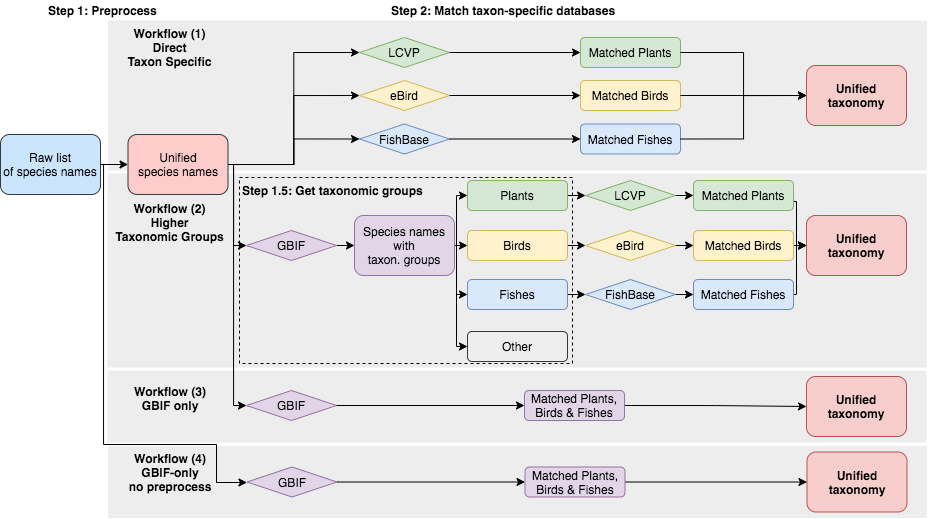

The diagram above was exported from draw.io. Its source (the exported page's mxGraphModel, read from the mxfile embedded in the PNG):
<mxGraphModel dx="1678" dy="1012" grid="1" gridSize="10" guides="1" tooltips="1" connect="1" arrows="1" fold="1" page="1" pageScale="1" pageWidth="1169" pageHeight="827" background="#FFFFFF" math="0" shadow="0">
  <root>
    <mxCell id="0" />
    <mxCell id="1" parent="0" />
    <mxCell id="RJIvVv4Bx3n6NMZE-A0x-63" value="" style="rounded=0;whiteSpace=wrap;html=1;dashed=1;fillColor=#EDEDED;strokeColor=none;" vertex="1" parent="1">
      <mxGeometry x="111.5" y="445.5" width="819" height="72" as="geometry" />
    </mxCell>
    <mxCell id="RJIvVv4Bx3n6NMZE-A0x-48" value="" style="rounded=0;whiteSpace=wrap;html=1;dashed=1;fillColor=#EDEDED;strokeColor=none;" vertex="1" parent="1">
      <mxGeometry x="111" y="370" width="819" height="72" as="geometry" />
    </mxCell>
    <mxCell id="RJIvVv4Bx3n6NMZE-A0x-46" value="" style="rounded=0;whiteSpace=wrap;html=1;dashed=1;fillColor=#EDEDED;strokeColor=none;" vertex="1" parent="1">
      <mxGeometry x="111" y="173" width="819" height="194" as="geometry" />
    </mxCell>
    <mxCell id="RJIvVv4Bx3n6NMZE-A0x-45" value="" style="rounded=0;whiteSpace=wrap;html=1;dashed=1;fillColor=#EDEDED;strokeColor=none;" vertex="1" parent="1">
      <mxGeometry x="111.5" y="20" width="819" height="150" as="geometry" />
    </mxCell>
    <mxCell id="RJIvVv4Bx3n6NMZE-A0x-38" value="" style="rounded=0;whiteSpace=wrap;html=1;dashed=1;fillColor=none;" vertex="1" parent="1">
      <mxGeometry x="243" y="177" width="333" height="186" as="geometry" />
    </mxCell>
    <mxCell id="CHZS9otSjiqZHN1OnSyR-90" style="edgeStyle=orthogonalEdgeStyle;rounded=0;orthogonalLoop=1;jettySize=auto;html=1;exitX=1;exitY=0.5;exitDx=0;exitDy=0;entryX=0;entryY=0.5;entryDx=0;entryDy=0;" parent="1" source="CHZS9otSjiqZHN1OnSyR-10" target="CHZS9otSjiqZHN1OnSyR-11" edge="1">
      <mxGeometry relative="1" as="geometry" />
    </mxCell>
    <mxCell id="RJIvVv4Bx3n6NMZE-A0x-27" style="edgeStyle=orthogonalEdgeStyle;rounded=0;orthogonalLoop=1;jettySize=auto;html=1;exitX=1;exitY=0.5;exitDx=0;exitDy=0;entryX=0;entryY=0.5;entryDx=0;entryDy=0;" edge="1" parent="1" source="CHZS9otSjiqZHN1OnSyR-10" target="CHZS9otSjiqZHN1OnSyR-53">
      <mxGeometry relative="1" as="geometry">
        <Array as="points">
          <mxPoint x="107" y="164" />
          <mxPoint x="107" y="444" />
          <mxPoint x="220" y="444" />
          <mxPoint x="220" y="482" />
          <mxPoint x="250" y="482" />
        </Array>
      </mxGeometry>
    </mxCell>
    <mxCell id="CHZS9otSjiqZHN1OnSyR-10" value="&lt;span&gt;Raw list&lt;/span&gt;&lt;br&gt;&lt;span&gt;of species names&lt;/span&gt;" style="rounded=1;whiteSpace=wrap;html=1;fillColor=#cce5ff;strokeColor=#36393d;" parent="1" vertex="1">
      <mxGeometry x="4" y="134" width="100" height="60" as="geometry" />
    </mxCell>
    <mxCell id="RJIvVv4Bx3n6NMZE-A0x-21" style="edgeStyle=orthogonalEdgeStyle;rounded=0;orthogonalLoop=1;jettySize=auto;html=1;exitX=1;exitY=0.5;exitDx=0;exitDy=0;entryX=0;entryY=0.5;entryDx=0;entryDy=0;" edge="1" parent="1" source="CHZS9otSjiqZHN1OnSyR-11" target="CHZS9otSjiqZHN1OnSyR-48">
      <mxGeometry relative="1" as="geometry" />
    </mxCell>
    <mxCell id="RJIvVv4Bx3n6NMZE-A0x-22" style="edgeStyle=orthogonalEdgeStyle;rounded=0;orthogonalLoop=1;jettySize=auto;html=1;exitX=1;exitY=0.5;exitDx=0;exitDy=0;entryX=0;entryY=0.5;entryDx=0;entryDy=0;" edge="1" parent="1" source="CHZS9otSjiqZHN1OnSyR-11" target="CHZS9otSjiqZHN1OnSyR-49">
      <mxGeometry relative="1" as="geometry" />
    </mxCell>
    <mxCell id="RJIvVv4Bx3n6NMZE-A0x-23" style="edgeStyle=orthogonalEdgeStyle;rounded=0;orthogonalLoop=1;jettySize=auto;html=1;exitX=1;exitY=0.5;exitDx=0;exitDy=0;entryX=0;entryY=0.5;entryDx=0;entryDy=0;" edge="1" parent="1" source="CHZS9otSjiqZHN1OnSyR-11" target="CHZS9otSjiqZHN1OnSyR-50">
      <mxGeometry relative="1" as="geometry" />
    </mxCell>
    <mxCell id="RJIvVv4Bx3n6NMZE-A0x-24" style="edgeStyle=orthogonalEdgeStyle;rounded=0;orthogonalLoop=1;jettySize=auto;html=1;exitX=1;exitY=0.5;exitDx=0;exitDy=0;entryX=0;entryY=0.5;entryDx=0;entryDy=0;" edge="1" parent="1" source="CHZS9otSjiqZHN1OnSyR-11" target="CHZS9otSjiqZHN1OnSyR-51">
      <mxGeometry relative="1" as="geometry">
        <Array as="points">
          <mxPoint x="237" y="164" />
          <mxPoint x="237" y="245" />
        </Array>
      </mxGeometry>
    </mxCell>
    <mxCell id="RJIvVv4Bx3n6NMZE-A0x-25" style="edgeStyle=orthogonalEdgeStyle;rounded=0;orthogonalLoop=1;jettySize=auto;html=1;exitX=1;exitY=0.5;exitDx=0;exitDy=0;entryX=0;entryY=0.5;entryDx=0;entryDy=0;" edge="1" parent="1" source="CHZS9otSjiqZHN1OnSyR-11" target="CHZS9otSjiqZHN1OnSyR-52">
      <mxGeometry relative="1" as="geometry">
        <Array as="points">
          <mxPoint x="237" y="164" />
          <mxPoint x="237" y="405" />
        </Array>
      </mxGeometry>
    </mxCell>
    <mxCell id="CHZS9otSjiqZHN1OnSyR-14" value="Step 1: Preprocess" style="text;html=1;strokeColor=none;fillColor=none;align=left;verticalAlign=middle;whiteSpace=wrap;rounded=0;fontStyle=1" parent="1" vertex="1">
      <mxGeometry x="50" width="120" height="20" as="geometry" />
    </mxCell>
    <mxCell id="CHZS9otSjiqZHN1OnSyR-15" value="Step 2: Match taxon-specific databases" style="text;html=1;strokeColor=none;fillColor=none;align=left;verticalAlign=middle;whiteSpace=wrap;rounded=0;fontStyle=1" parent="1" vertex="1">
      <mxGeometry x="392.5" width="256" height="20" as="geometry" />
    </mxCell>
    <mxCell id="CHZS9otSjiqZHN1OnSyR-69" style="edgeStyle=orthogonalEdgeStyle;rounded=0;orthogonalLoop=1;jettySize=auto;html=1;exitX=1;exitY=0.5;exitDx=0;exitDy=0;entryX=0;entryY=0.5;entryDx=0;entryDy=0;" parent="1" source="CHZS9otSjiqZHN1OnSyR-51" target="CHZS9otSjiqZHN1OnSyR-12" edge="1">
      <mxGeometry relative="1" as="geometry" />
    </mxCell>
    <mxCell id="RJIvVv4Bx3n6NMZE-A0x-30" style="edgeStyle=orthogonalEdgeStyle;rounded=0;orthogonalLoop=1;jettySize=auto;html=1;exitX=1;exitY=0.5;exitDx=0;exitDy=0;entryX=0;entryY=0.5;entryDx=0;entryDy=0;" edge="1" parent="1" source="CHZS9otSjiqZHN1OnSyR-12" target="CHZS9otSjiqZHN1OnSyR-17">
      <mxGeometry relative="1" as="geometry" />
    </mxCell>
    <mxCell id="RJIvVv4Bx3n6NMZE-A0x-57" style="edgeStyle=orthogonalEdgeStyle;rounded=0;orthogonalLoop=1;jettySize=auto;html=1;exitX=1;exitY=0.5;exitDx=0;exitDy=0;entryX=0;entryY=0.5;entryDx=0;entryDy=0;" edge="1" parent="1" source="CHZS9otSjiqZHN1OnSyR-12" target="CHZS9otSjiqZHN1OnSyR-13">
      <mxGeometry relative="1" as="geometry">
        <Array as="points">
          <mxPoint x="460" y="245" />
          <mxPoint x="460" y="195" />
        </Array>
      </mxGeometry>
    </mxCell>
    <mxCell id="RJIvVv4Bx3n6NMZE-A0x-58" style="edgeStyle=orthogonalEdgeStyle;rounded=0;orthogonalLoop=1;jettySize=auto;html=1;exitX=1;exitY=0.5;exitDx=0;exitDy=0;entryX=0;entryY=0.5;entryDx=0;entryDy=0;" edge="1" parent="1" source="CHZS9otSjiqZHN1OnSyR-12" target="CHZS9otSjiqZHN1OnSyR-18">
      <mxGeometry relative="1" as="geometry">
        <Array as="points">
          <mxPoint x="460" y="245" />
          <mxPoint x="460" y="294" />
        </Array>
      </mxGeometry>
    </mxCell>
    <mxCell id="RJIvVv4Bx3n6NMZE-A0x-59" style="edgeStyle=orthogonalEdgeStyle;rounded=0;orthogonalLoop=1;jettySize=auto;html=1;exitX=1;exitY=0.5;exitDx=0;exitDy=0;entryX=0;entryY=0.5;entryDx=0;entryDy=0;" edge="1" parent="1" source="CHZS9otSjiqZHN1OnSyR-12" target="CHZS9otSjiqZHN1OnSyR-19">
      <mxGeometry relative="1" as="geometry">
        <Array as="points">
          <mxPoint x="460" y="245" />
          <mxPoint x="460" y="346" />
        </Array>
      </mxGeometry>
    </mxCell>
    <mxCell id="CHZS9otSjiqZHN1OnSyR-12" value="Species names&lt;br&gt;with&lt;br&gt;taxon. groups" style="rounded=1;whiteSpace=wrap;html=1;fillColor=#e1d5e7;strokeColor=#9673a6;" parent="1" vertex="1">
      <mxGeometry x="358" y="215" width="100" height="60" as="geometry" />
    </mxCell>
    <mxCell id="CHZS9otSjiqZHN1OnSyR-19" value="Other" style="rounded=1;whiteSpace=wrap;html=1;fillColor=#eeeeee;strokeColor=#36393d;" parent="1" vertex="1">
      <mxGeometry x="471" y="331" width="100" height="30" as="geometry" />
    </mxCell>
    <mxCell id="CHZS9otSjiqZHN1OnSyR-51" value="GBIF" style="rhombus;whiteSpace=wrap;html=1;align=center;fillColor=#e1d5e7;strokeColor=#9673a6;" parent="1" vertex="1">
      <mxGeometry x="250" y="230" width="90" height="30" as="geometry" />
    </mxCell>
    <mxCell id="CHZS9otSjiqZHN1OnSyR-24" value="Unified taxonomy" style="rounded=1;whiteSpace=wrap;html=1;fillColor=#f8cecc;strokeColor=#b85450;fontStyle=1" parent="1" vertex="1">
      <mxGeometry x="810" y="215" width="100" height="60" as="geometry" />
    </mxCell>
    <mxCell id="CHZS9otSjiqZHN1OnSyR-52" value="GBIF" style="rhombus;whiteSpace=wrap;html=1;align=center;fillColor=#e1d5e7;strokeColor=#9673a6;" parent="1" vertex="1">
      <mxGeometry x="250" y="390" width="90" height="30" as="geometry" />
    </mxCell>
    <mxCell id="CHZS9otSjiqZHN1OnSyR-54" value="Unified taxonomy" style="rounded=1;whiteSpace=wrap;html=1;fillColor=#f8cecc;strokeColor=#b85450;fontStyle=1" parent="1" vertex="1">
      <mxGeometry x="810" y="376" width="100" height="60" as="geometry" />
    </mxCell>
    <mxCell id="CHZS9otSjiqZHN1OnSyR-83" style="edgeStyle=orthogonalEdgeStyle;rounded=0;orthogonalLoop=1;jettySize=auto;html=1;exitX=1;exitY=0.5;exitDx=0;exitDy=0;entryX=0;entryY=0.5;entryDx=0;entryDy=0;" parent="1" source="CHZS9otSjiqZHN1OnSyR-52" target="CHZS9otSjiqZHN1OnSyR-47" edge="1">
      <mxGeometry x="240" y="-160" as="geometry" />
    </mxCell>
    <mxCell id="CHZS9otSjiqZHN1OnSyR-87" style="edgeStyle=orthogonalEdgeStyle;rounded=0;orthogonalLoop=1;jettySize=auto;html=1;exitX=1;exitY=0.5;exitDx=0;exitDy=0;entryX=0;entryY=0.5;entryDx=0;entryDy=0;" parent="1" source="CHZS9otSjiqZHN1OnSyR-47" target="CHZS9otSjiqZHN1OnSyR-54" edge="1">
      <mxGeometry x="240" y="-160" as="geometry" />
    </mxCell>
    <mxCell id="CHZS9otSjiqZHN1OnSyR-63" value="Unified taxonomy" style="rounded=1;whiteSpace=wrap;html=1;fillColor=#f8cecc;strokeColor=#b85450;fontStyle=1" parent="1" vertex="1">
      <mxGeometry x="810.5" y="451.5" width="100" height="60" as="geometry" />
    </mxCell>
    <mxCell id="CHZS9otSjiqZHN1OnSyR-53" value="GBIF" style="rhombus;whiteSpace=wrap;html=1;align=center;fillColor=#e1d5e7;strokeColor=#9673a6;" parent="1" vertex="1">
      <mxGeometry x="250.5" y="466.5" width="90" height="30" as="geometry" />
    </mxCell>
    <mxCell id="CHZS9otSjiqZHN1OnSyR-88" style="edgeStyle=orthogonalEdgeStyle;rounded=0;orthogonalLoop=1;jettySize=auto;html=1;exitX=1;exitY=0.5;exitDx=0;exitDy=0;entryX=0;entryY=0.5;entryDx=0;entryDy=0;" parent="1" source="CHZS9otSjiqZHN1OnSyR-61" target="CHZS9otSjiqZHN1OnSyR-63" edge="1">
      <mxGeometry x="240" y="-160" as="geometry" />
    </mxCell>
    <mxCell id="CHZS9otSjiqZHN1OnSyR-85" style="edgeStyle=orthogonalEdgeStyle;rounded=0;orthogonalLoop=1;jettySize=auto;html=1;exitX=1;exitY=0.5;exitDx=0;exitDy=0;entryX=0;entryY=0.5;entryDx=0;entryDy=0;" parent="1" source="CHZS9otSjiqZHN1OnSyR-53" target="CHZS9otSjiqZHN1OnSyR-61" edge="1">
      <mxGeometry x="240" y="-160" as="geometry" />
    </mxCell>
    <mxCell id="CHZS9otSjiqZHN1OnSyR-46" value="Unified taxonomy" style="rounded=1;whiteSpace=wrap;html=1;fillColor=#f8cecc;strokeColor=#b85450;fontStyle=1;fontFamily=Helvetica;flipH=1;" parent="1" vertex="1">
      <mxGeometry x="810" y="65" width="100" height="60" as="geometry" />
    </mxCell>
    <mxCell id="CHZS9otSjiqZHN1OnSyR-50" value="FishBase" style="rhombus;whiteSpace=wrap;html=1;align=center;fillColor=#dae8fc;strokeColor=#6c8ebf;" parent="1" vertex="1">
      <mxGeometry x="363" y="123.5" width="90" height="30" as="geometry" />
    </mxCell>
    <mxCell id="CHZS9otSjiqZHN1OnSyR-48" value="LCVP" style="rhombus;whiteSpace=wrap;html=1;align=center;fillColor=#d5e8d4;strokeColor=#82b366;" parent="1" vertex="1">
      <mxGeometry x="363" y="37" width="90" height="30" as="geometry" />
    </mxCell>
    <mxCell id="CHZS9otSjiqZHN1OnSyR-61" value="Matched Plants,&lt;br&gt;Birds &amp;amp; Fishes" style="rounded=1;whiteSpace=wrap;html=1;fillColor=#e1d5e7;strokeColor=#9673a6;" parent="1" vertex="1">
      <mxGeometry x="528.5" y="466.5" width="100" height="30" as="geometry" />
    </mxCell>
    <mxCell id="CHZS9otSjiqZHN1OnSyR-25" value="Matched Plants" style="rounded=1;whiteSpace=wrap;html=1;fillColor=#d5e8d4;strokeColor=#82b366;" parent="1" vertex="1">
      <mxGeometry x="584" y="37" width="100" height="30" as="geometry" />
    </mxCell>
    <mxCell id="CHZS9otSjiqZHN1OnSyR-95" style="edgeStyle=orthogonalEdgeStyle;rounded=0;orthogonalLoop=1;jettySize=auto;html=1;exitX=1;exitY=0.5;exitDx=0;exitDy=0;entryX=0;entryY=0.5;entryDx=0;entryDy=0;" parent="1" source="CHZS9otSjiqZHN1OnSyR-48" target="CHZS9otSjiqZHN1OnSyR-25" edge="1">
      <mxGeometry x="240" y="-30" as="geometry" />
    </mxCell>
    <mxCell id="CHZS9otSjiqZHN1OnSyR-101" style="edgeStyle=orthogonalEdgeStyle;rounded=0;orthogonalLoop=1;jettySize=auto;html=1;exitX=1;exitY=0.5;exitDx=0;exitDy=0;entryX=0;entryY=0.5;entryDx=0;entryDy=0;" parent="1" source="CHZS9otSjiqZHN1OnSyR-25" target="CHZS9otSjiqZHN1OnSyR-46" edge="1">
      <mxGeometry x="240" y="-30" as="geometry" />
    </mxCell>
    <mxCell id="CHZS9otSjiqZHN1OnSyR-27" value="Matched Birds" style="rounded=1;whiteSpace=wrap;html=1;fillColor=#fff2cc;strokeColor=#d6b656;" parent="1" vertex="1">
      <mxGeometry x="584" y="80" width="100" height="30" as="geometry" />
    </mxCell>
    <mxCell id="CHZS9otSjiqZHN1OnSyR-102" style="edgeStyle=orthogonalEdgeStyle;rounded=0;orthogonalLoop=1;jettySize=auto;html=1;exitX=1;exitY=0.5;exitDx=0;exitDy=0;entryX=0;entryY=0.5;entryDx=0;entryDy=0;" parent="1" source="CHZS9otSjiqZHN1OnSyR-27" target="CHZS9otSjiqZHN1OnSyR-46" edge="1">
      <mxGeometry x="240" y="-30" as="geometry">
        <mxPoint x="769.9999999999998" y="130" as="targetPoint" />
      </mxGeometry>
    </mxCell>
    <mxCell id="CHZS9otSjiqZHN1OnSyR-28" value="Matched Fishes" style="rounded=1;whiteSpace=wrap;html=1;fillColor=#dae8fc;strokeColor=#6c8ebf;" parent="1" vertex="1">
      <mxGeometry x="584" y="123.5" width="100" height="30" as="geometry" />
    </mxCell>
    <mxCell id="CHZS9otSjiqZHN1OnSyR-99" style="edgeStyle=orthogonalEdgeStyle;rounded=0;orthogonalLoop=1;jettySize=auto;html=1;exitX=1;exitY=0.5;exitDx=0;exitDy=0;entryX=0;entryY=0.5;entryDx=0;entryDy=0;" parent="1" source="CHZS9otSjiqZHN1OnSyR-50" target="CHZS9otSjiqZHN1OnSyR-28" edge="1">
      <mxGeometry x="240" y="-30" as="geometry" />
    </mxCell>
    <mxCell id="CHZS9otSjiqZHN1OnSyR-103" style="edgeStyle=orthogonalEdgeStyle;rounded=0;orthogonalLoop=1;jettySize=auto;html=1;exitX=1;exitY=0.5;exitDx=0;exitDy=0;entryX=0;entryY=0.5;entryDx=0;entryDy=0;" parent="1" source="CHZS9otSjiqZHN1OnSyR-28" target="CHZS9otSjiqZHN1OnSyR-46" edge="1">
      <mxGeometry x="240" y="-30" as="geometry">
        <mxPoint x="809.9999999999998" y="140" as="targetPoint" />
      </mxGeometry>
    </mxCell>
    <mxCell id="RJIvVv4Bx3n6NMZE-A0x-20" style="edgeStyle=orthogonalEdgeStyle;rounded=0;orthogonalLoop=1;jettySize=auto;html=1;exitX=1;exitY=0.5;exitDx=0;exitDy=0;entryX=0;entryY=0.5;entryDx=0;entryDy=0;" edge="1" parent="1" source="RJIvVv4Bx3n6NMZE-A0x-1" target="CHZS9otSjiqZHN1OnSyR-44">
      <mxGeometry relative="1" as="geometry" />
    </mxCell>
    <mxCell id="RJIvVv4Bx3n6NMZE-A0x-1" value="FishBase" style="rhombus;whiteSpace=wrap;html=1;align=center;fillColor=#dae8fc;strokeColor=#6c8ebf;" vertex="1" parent="1">
      <mxGeometry x="589" y="279" width="90" height="30" as="geometry" />
    </mxCell>
    <mxCell id="RJIvVv4Bx3n6NMZE-A0x-16" style="edgeStyle=orthogonalEdgeStyle;rounded=0;orthogonalLoop=1;jettySize=auto;html=1;exitX=1;exitY=0.5;exitDx=0;exitDy=0;entryX=0;entryY=0.5;entryDx=0;entryDy=0;" edge="1" parent="1" source="RJIvVv4Bx3n6NMZE-A0x-2" target="CHZS9otSjiqZHN1OnSyR-41">
      <mxGeometry relative="1" as="geometry" />
    </mxCell>
    <mxCell id="RJIvVv4Bx3n6NMZE-A0x-2" value="LCVP" style="rhombus;whiteSpace=wrap;html=1;align=center;fillColor=#d5e8d4;strokeColor=#82b366;" vertex="1" parent="1">
      <mxGeometry x="589" y="180" width="90" height="30" as="geometry" />
    </mxCell>
    <mxCell id="RJIvVv4Bx3n6NMZE-A0x-18" style="edgeStyle=orthogonalEdgeStyle;rounded=0;orthogonalLoop=1;jettySize=auto;html=1;exitX=1;exitY=0.5;exitDx=0;exitDy=0;entryX=0;entryY=0.5;entryDx=0;entryDy=0;" edge="1" parent="1" source="RJIvVv4Bx3n6NMZE-A0x-3" target="CHZS9otSjiqZHN1OnSyR-38">
      <mxGeometry relative="1" as="geometry" />
    </mxCell>
    <mxCell id="RJIvVv4Bx3n6NMZE-A0x-3" value="eBird" style="rhombus;whiteSpace=wrap;html=1;align=center;fillColor=#fff2cc;strokeColor=#d6b656;flipH=1;" vertex="1" parent="1">
      <mxGeometry x="589" y="230" width="90" height="30" as="geometry" />
    </mxCell>
    <mxCell id="RJIvVv4Bx3n6NMZE-A0x-33" style="edgeStyle=orthogonalEdgeStyle;rounded=0;orthogonalLoop=1;jettySize=auto;html=1;exitX=1;exitY=0.5;exitDx=0;exitDy=0;entryX=0;entryY=0.5;entryDx=0;entryDy=0;" edge="1" parent="1" source="CHZS9otSjiqZHN1OnSyR-38" target="CHZS9otSjiqZHN1OnSyR-24">
      <mxGeometry relative="1" as="geometry" />
    </mxCell>
    <mxCell id="CHZS9otSjiqZHN1OnSyR-38" value="Matched Birds" style="rounded=1;whiteSpace=wrap;html=1;fillColor=#fff2cc;strokeColor=#d6b656;" parent="1" vertex="1">
      <mxGeometry x="697" y="230" width="100" height="30" as="geometry" />
    </mxCell>
    <mxCell id="RJIvVv4Bx3n6NMZE-A0x-60" style="edgeStyle=orthogonalEdgeStyle;rounded=0;orthogonalLoop=1;jettySize=auto;html=1;exitX=1;exitY=0.5;exitDx=0;exitDy=0;entryX=0;entryY=0.5;entryDx=0;entryDy=0;" edge="1" parent="1" source="CHZS9otSjiqZHN1OnSyR-44" target="CHZS9otSjiqZHN1OnSyR-24">
      <mxGeometry relative="1" as="geometry">
        <Array as="points">
          <mxPoint x="800" y="294" />
          <mxPoint x="800" y="245" />
        </Array>
      </mxGeometry>
    </mxCell>
    <mxCell id="CHZS9otSjiqZHN1OnSyR-44" value="Matched Fishes" style="rounded=1;whiteSpace=wrap;html=1;fillColor=#dae8fc;strokeColor=#6c8ebf;" parent="1" vertex="1">
      <mxGeometry x="697" y="279" width="100" height="30" as="geometry" />
    </mxCell>
    <mxCell id="RJIvVv4Bx3n6NMZE-A0x-34" style="edgeStyle=orthogonalEdgeStyle;rounded=0;orthogonalLoop=1;jettySize=auto;html=1;exitX=1;exitY=0.5;exitDx=0;exitDy=0;entryX=0;entryY=0.5;entryDx=0;entryDy=0;" edge="1" parent="1" source="CHZS9otSjiqZHN1OnSyR-41" target="CHZS9otSjiqZHN1OnSyR-24">
      <mxGeometry relative="1" as="geometry">
        <Array as="points">
          <mxPoint x="797" y="201" />
          <mxPoint x="800" y="201" />
          <mxPoint x="800" y="245" />
        </Array>
      </mxGeometry>
    </mxCell>
    <mxCell id="CHZS9otSjiqZHN1OnSyR-41" value="Matched Plants" style="rounded=1;whiteSpace=wrap;html=1;fillColor=#d5e8d4;strokeColor=#82b366;" parent="1" vertex="1">
      <mxGeometry x="697" y="180" width="100" height="30" as="geometry" />
    </mxCell>
    <mxCell id="CHZS9otSjiqZHN1OnSyR-49" value="eBird" style="rhombus;whiteSpace=wrap;html=1;align=center;fillColor=#fff2cc;strokeColor=#d6b656;flipH=1;" parent="1" vertex="1">
      <mxGeometry x="363" y="80" width="90" height="30" as="geometry" />
    </mxCell>
    <mxCell id="CHZS9otSjiqZHN1OnSyR-97" style="edgeStyle=orthogonalEdgeStyle;rounded=0;orthogonalLoop=1;jettySize=auto;html=1;exitX=1;exitY=0.5;exitDx=0;exitDy=0;entryX=0;entryY=0.5;entryDx=0;entryDy=0;" parent="1" source="CHZS9otSjiqZHN1OnSyR-49" target="CHZS9otSjiqZHN1OnSyR-27" edge="1">
      <mxGeometry x="240" y="-30" as="geometry" />
    </mxCell>
    <mxCell id="CHZS9otSjiqZHN1OnSyR-47" value="Matched Plants,&lt;br&gt;Birds &amp;amp; Fishes" style="rounded=1;whiteSpace=wrap;html=1;fillColor=#e1d5e7;strokeColor=#9673a6;" parent="1" vertex="1">
      <mxGeometry x="528" y="390" width="100" height="30" as="geometry" />
    </mxCell>
    <mxCell id="RJIvVv4Bx3n6NMZE-A0x-19" style="edgeStyle=orthogonalEdgeStyle;rounded=0;orthogonalLoop=1;jettySize=auto;html=1;exitX=1;exitY=0.5;exitDx=0;exitDy=0;entryX=0;entryY=0.5;entryDx=0;entryDy=0;" edge="1" parent="1" source="CHZS9otSjiqZHN1OnSyR-18" target="RJIvVv4Bx3n6NMZE-A0x-1">
      <mxGeometry relative="1" as="geometry" />
    </mxCell>
    <mxCell id="CHZS9otSjiqZHN1OnSyR-18" value="Fishes" style="rounded=1;whiteSpace=wrap;html=1;fillColor=#dae8fc;strokeColor=#6c8ebf;" parent="1" vertex="1">
      <mxGeometry x="471" y="279" width="100" height="30" as="geometry" />
    </mxCell>
    <mxCell id="RJIvVv4Bx3n6NMZE-A0x-17" style="edgeStyle=orthogonalEdgeStyle;rounded=0;orthogonalLoop=1;jettySize=auto;html=1;exitX=1;exitY=0.5;exitDx=0;exitDy=0;entryX=0;entryY=0.5;entryDx=0;entryDy=0;" edge="1" parent="1" source="CHZS9otSjiqZHN1OnSyR-17" target="RJIvVv4Bx3n6NMZE-A0x-3">
      <mxGeometry relative="1" as="geometry" />
    </mxCell>
    <mxCell id="CHZS9otSjiqZHN1OnSyR-17" value="Birds" style="rounded=1;whiteSpace=wrap;html=1;fillColor=#fff2cc;strokeColor=#d6b656;" parent="1" vertex="1">
      <mxGeometry x="471" y="230" width="100" height="30" as="geometry" />
    </mxCell>
    <mxCell id="RJIvVv4Bx3n6NMZE-A0x-15" style="edgeStyle=orthogonalEdgeStyle;rounded=0;orthogonalLoop=1;jettySize=auto;html=1;exitX=1;exitY=0.5;exitDx=0;exitDy=0;entryX=0;entryY=0.5;entryDx=0;entryDy=0;" edge="1" parent="1" source="CHZS9otSjiqZHN1OnSyR-13" target="RJIvVv4Bx3n6NMZE-A0x-2">
      <mxGeometry relative="1" as="geometry" />
    </mxCell>
    <mxCell id="CHZS9otSjiqZHN1OnSyR-13" value="Plants" style="rounded=1;whiteSpace=wrap;html=1;fillColor=#d5e8d4;strokeColor=#82b366;" parent="1" vertex="1">
      <mxGeometry x="471" y="180" width="100" height="30" as="geometry" />
    </mxCell>
    <mxCell id="RJIvVv4Bx3n6NMZE-A0x-36" value="Step 1.5: Get taxonomic groups" style="text;html=1;strokeColor=none;fillColor=none;align=left;verticalAlign=middle;whiteSpace=wrap;rounded=0;fontStyle=1" vertex="1" parent="1">
      <mxGeometry x="244" y="180" width="187" height="20" as="geometry" />
    </mxCell>
    <mxCell id="CHZS9otSjiqZHN1OnSyR-11" value="Unified&lt;br&gt;species names" style="rounded=1;whiteSpace=wrap;html=1;fillColor=#ffcccc;strokeColor=#36393d;" parent="1" vertex="1">
      <mxGeometry x="131.5" y="134" width="100" height="60" as="geometry" />
    </mxCell>
    <mxCell id="RJIvVv4Bx3n6NMZE-A0x-50" value="&lt;b&gt;Workflow (4) GBIF-only&lt;br&gt;no preprocess&lt;/b&gt;" style="text;html=1;strokeColor=none;fillColor=none;align=center;verticalAlign=middle;whiteSpace=wrap;rounded=0;dashed=1;" vertex="1" parent="1">
      <mxGeometry x="124" y="451.5" width="100" height="41" as="geometry" />
    </mxCell>
    <mxCell id="RJIvVv4Bx3n6NMZE-A0x-52" value="&lt;b&gt;Workflow (3)&lt;br&gt;GBIF only&lt;br&gt;&lt;/b&gt;" style="text;html=1;strokeColor=none;fillColor=none;align=center;verticalAlign=middle;whiteSpace=wrap;rounded=0;dashed=1;" vertex="1" parent="1">
      <mxGeometry x="123.5" y="376" width="100" height="44" as="geometry" />
    </mxCell>
    <mxCell id="RJIvVv4Bx3n6NMZE-A0x-54" value="&lt;b&gt;Workflow (2)&lt;br&gt;Higher&lt;br&gt;Taxonomic Groups&lt;/b&gt;&lt;b&gt;&lt;br&gt;&lt;/b&gt;" style="text;html=1;strokeColor=none;fillColor=none;align=center;verticalAlign=middle;whiteSpace=wrap;rounded=0;dashed=1;" vertex="1" parent="1">
      <mxGeometry x="117" y="200" width="113" height="44" as="geometry" />
    </mxCell>
    <mxCell id="RJIvVv4Bx3n6NMZE-A0x-55" value="&lt;b&gt;Workflow (1) Direct&lt;br&gt;Taxon Specific&lt;/b&gt;" style="text;html=1;strokeColor=none;fillColor=none;align=center;verticalAlign=middle;whiteSpace=wrap;rounded=0;dashed=1;" vertex="1" parent="1">
      <mxGeometry x="126" y="27" width="95" height="40" as="geometry" />
    </mxCell>
  </root>
</mxGraphModel>